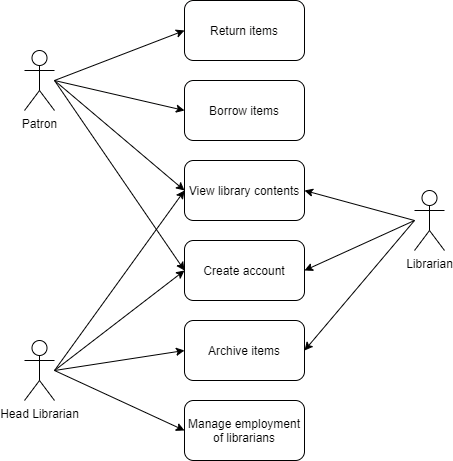

The diagram above was exported from draw.io. Its source (the exported page's mxGraphModel, read from the mxfile embedded in the PNG):
<mxGraphModel dx="1102" dy="582" grid="1" gridSize="10" guides="1" tooltips="1" connect="1" arrows="1" fold="1" page="1" pageScale="1" pageWidth="850" pageHeight="1100" math="0" shadow="0">
  <root>
    <mxCell id="0" />
    <mxCell id="1" parent="0" />
    <mxCell id="5SrhMGq2vCZjvey3mmD5-1" value="Patron" style="shape=umlActor;verticalLabelPosition=bottom;verticalAlign=top;html=1;outlineConnect=0;" parent="1" vertex="1">
      <mxGeometry x="130" y="140" width="30" height="60" as="geometry" />
    </mxCell>
    <mxCell id="5SrhMGq2vCZjvey3mmD5-4" value="Librarian" style="shape=umlActor;verticalLabelPosition=bottom;verticalAlign=top;html=1;outlineConnect=0;" parent="1" vertex="1">
      <mxGeometry x="520" y="280" width="30" height="60" as="geometry" />
    </mxCell>
    <mxCell id="5SrhMGq2vCZjvey3mmD5-5" value="Head Librarian" style="shape=umlActor;verticalLabelPosition=bottom;verticalAlign=top;html=1;outlineConnect=0;" parent="1" vertex="1">
      <mxGeometry x="130" y="430" width="30" height="60" as="geometry" />
    </mxCell>
    <mxCell id="5SrhMGq2vCZjvey3mmD5-7" value="Borrow items" style="rounded=1;whiteSpace=wrap;html=1;" parent="1" vertex="1">
      <mxGeometry x="290" y="170" width="120" height="60" as="geometry" />
    </mxCell>
    <mxCell id="5SrhMGq2vCZjvey3mmD5-12" value="Manage employment of librarians" style="rounded=1;whiteSpace=wrap;html=1;" parent="1" vertex="1">
      <mxGeometry x="290" y="490" width="120" height="60" as="geometry" />
    </mxCell>
    <mxCell id="5SrhMGq2vCZjvey3mmD5-14" value="" style="endArrow=classic;html=1;entryX=0;entryY=0.5;entryDx=0;entryDy=0;" parent="1" target="5SrhMGq2vCZjvey3mmD5-12" edge="1">
      <mxGeometry width="50" height="50" relative="1" as="geometry">
        <mxPoint x="160" y="460" as="sourcePoint" />
        <mxPoint x="450" y="370" as="targetPoint" />
      </mxGeometry>
    </mxCell>
    <mxCell id="5SrhMGq2vCZjvey3mmD5-15" value="" style="endArrow=classic;html=1;entryX=0;entryY=0.5;entryDx=0;entryDy=0;" parent="1" target="5SrhMGq2vCZjvey3mmD5-7" edge="1">
      <mxGeometry width="50" height="50" relative="1" as="geometry">
        <mxPoint x="160" y="170" as="sourcePoint" />
        <mxPoint x="450" y="370" as="targetPoint" />
      </mxGeometry>
    </mxCell>
    <mxCell id="5SrhMGq2vCZjvey3mmD5-16" value="View library contents" style="rounded=1;whiteSpace=wrap;html=1;" parent="1" vertex="1">
      <mxGeometry x="290" y="250" width="120" height="60" as="geometry" />
    </mxCell>
    <mxCell id="5SrhMGq2vCZjvey3mmD5-17" value="Create account" style="rounded=1;whiteSpace=wrap;html=1;" parent="1" vertex="1">
      <mxGeometry x="290" y="330" width="120" height="60" as="geometry" />
    </mxCell>
    <mxCell id="5SrhMGq2vCZjvey3mmD5-18" value="" style="endArrow=classic;html=1;entryX=1;entryY=0.5;entryDx=0;entryDy=0;" parent="1" target="5SrhMGq2vCZjvey3mmD5-16" edge="1">
      <mxGeometry width="50" height="50" relative="1" as="geometry">
        <mxPoint x="520" y="310" as="sourcePoint" />
        <mxPoint x="450" y="370" as="targetPoint" />
      </mxGeometry>
    </mxCell>
    <mxCell id="5SrhMGq2vCZjvey3mmD5-19" value="" style="endArrow=classic;html=1;entryX=0;entryY=0.5;entryDx=0;entryDy=0;" parent="1" target="5SrhMGq2vCZjvey3mmD5-16" edge="1">
      <mxGeometry width="50" height="50" relative="1" as="geometry">
        <mxPoint x="160" y="460" as="sourcePoint" />
        <mxPoint x="450" y="370" as="targetPoint" />
      </mxGeometry>
    </mxCell>
    <mxCell id="5SrhMGq2vCZjvey3mmD5-20" value="" style="endArrow=classic;html=1;entryX=0;entryY=0.5;entryDx=0;entryDy=0;" parent="1" target="5SrhMGq2vCZjvey3mmD5-16" edge="1">
      <mxGeometry width="50" height="50" relative="1" as="geometry">
        <mxPoint x="160" y="170" as="sourcePoint" />
        <mxPoint x="450" y="370" as="targetPoint" />
      </mxGeometry>
    </mxCell>
    <mxCell id="5SrhMGq2vCZjvey3mmD5-21" value="" style="endArrow=classic;html=1;entryX=1;entryY=0.5;entryDx=0;entryDy=0;" parent="1" target="5SrhMGq2vCZjvey3mmD5-17" edge="1">
      <mxGeometry width="50" height="50" relative="1" as="geometry">
        <mxPoint x="520" y="310" as="sourcePoint" />
        <mxPoint x="450" y="370" as="targetPoint" />
      </mxGeometry>
    </mxCell>
    <mxCell id="5SrhMGq2vCZjvey3mmD5-22" value="" style="endArrow=classic;html=1;entryX=0;entryY=0.5;entryDx=0;entryDy=0;" parent="1" target="5SrhMGq2vCZjvey3mmD5-17" edge="1">
      <mxGeometry width="50" height="50" relative="1" as="geometry">
        <mxPoint x="160" y="170" as="sourcePoint" />
        <mxPoint x="450" y="370" as="targetPoint" />
      </mxGeometry>
    </mxCell>
    <mxCell id="5SrhMGq2vCZjvey3mmD5-23" value="" style="endArrow=classic;html=1;entryX=0;entryY=0.5;entryDx=0;entryDy=0;" parent="1" target="5SrhMGq2vCZjvey3mmD5-17" edge="1">
      <mxGeometry width="50" height="50" relative="1" as="geometry">
        <mxPoint x="160" y="460" as="sourcePoint" />
        <mxPoint x="450" y="370" as="targetPoint" />
      </mxGeometry>
    </mxCell>
    <mxCell id="5SrhMGq2vCZjvey3mmD5-24" value="Return items" style="rounded=1;whiteSpace=wrap;html=1;" parent="1" vertex="1">
      <mxGeometry x="290" y="90" width="120" height="60" as="geometry" />
    </mxCell>
    <mxCell id="5SrhMGq2vCZjvey3mmD5-25" value="Archive items" style="rounded=1;whiteSpace=wrap;html=1;" parent="1" vertex="1">
      <mxGeometry x="290" y="410" width="120" height="60" as="geometry" />
    </mxCell>
    <mxCell id="5SrhMGq2vCZjvey3mmD5-26" value="" style="endArrow=classic;html=1;entryX=0;entryY=0.5;entryDx=0;entryDy=0;" parent="1" target="5SrhMGq2vCZjvey3mmD5-24" edge="1">
      <mxGeometry width="50" height="50" relative="1" as="geometry">
        <mxPoint x="160" y="170" as="sourcePoint" />
        <mxPoint x="450" y="370" as="targetPoint" />
      </mxGeometry>
    </mxCell>
    <mxCell id="5SrhMGq2vCZjvey3mmD5-27" value="" style="endArrow=classic;html=1;entryX=1;entryY=0.5;entryDx=0;entryDy=0;" parent="1" target="5SrhMGq2vCZjvey3mmD5-25" edge="1">
      <mxGeometry width="50" height="50" relative="1" as="geometry">
        <mxPoint x="520" y="310" as="sourcePoint" />
        <mxPoint x="450" y="370" as="targetPoint" />
      </mxGeometry>
    </mxCell>
    <mxCell id="5SrhMGq2vCZjvey3mmD5-28" value="" style="endArrow=classic;html=1;entryX=0;entryY=0.5;entryDx=0;entryDy=0;" parent="1" target="5SrhMGq2vCZjvey3mmD5-25" edge="1">
      <mxGeometry width="50" height="50" relative="1" as="geometry">
        <mxPoint x="160" y="460" as="sourcePoint" />
        <mxPoint x="450" y="370" as="targetPoint" />
      </mxGeometry>
    </mxCell>
  </root>
</mxGraphModel>